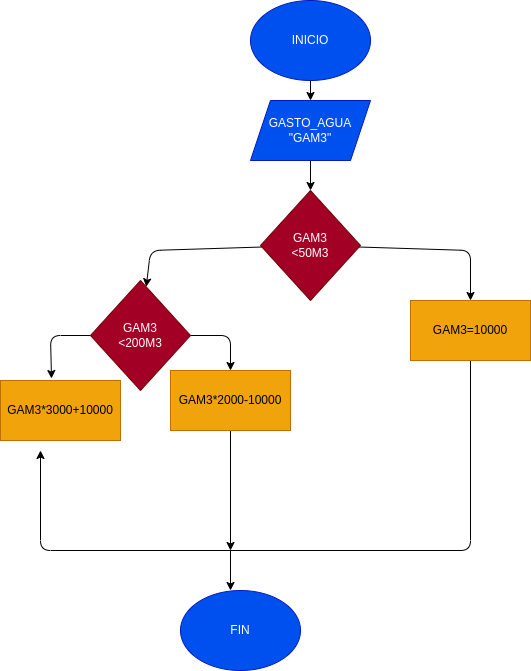

The diagram above was exported from draw.io. Its source (the exported page's mxGraphModel, read from the mxfile embedded in the PNG):
<mxGraphModel dx="1403" dy="411" grid="1" gridSize="10" guides="1" tooltips="1" connect="1" arrows="1" fold="1" page="1" pageScale="1" pageWidth="827" pageHeight="1169" math="0" shadow="0">
  <root>
    <mxCell id="0" />
    <mxCell id="1" parent="0" />
    <mxCell id="4" value="" style="edgeStyle=none;html=1;" edge="1" parent="1" source="2">
      <mxGeometry relative="1" as="geometry">
        <mxPoint x="290" y="110" as="targetPoint" />
      </mxGeometry>
    </mxCell>
    <mxCell id="2" value="INICIO" style="ellipse;whiteSpace=wrap;html=1;fillColor=#0050ef;fontColor=#ffffff;strokeColor=#001DBC;" vertex="1" parent="1">
      <mxGeometry x="230" y="10" width="120" height="80" as="geometry" />
    </mxCell>
    <mxCell id="6" value="" style="edgeStyle=none;html=1;" edge="1" parent="1" target="5">
      <mxGeometry relative="1" as="geometry">
        <mxPoint x="290" y="170" as="sourcePoint" />
      </mxGeometry>
    </mxCell>
    <mxCell id="8" value="" style="edgeStyle=none;html=1;" edge="1" parent="1" source="5" target="7">
      <mxGeometry relative="1" as="geometry">
        <Array as="points">
          <mxPoint x="130" y="260" />
        </Array>
      </mxGeometry>
    </mxCell>
    <mxCell id="16" value="" style="edgeStyle=none;html=1;" edge="1" parent="1" source="5" target="15">
      <mxGeometry relative="1" as="geometry">
        <Array as="points">
          <mxPoint x="450" y="260" />
        </Array>
      </mxGeometry>
    </mxCell>
    <mxCell id="21" value="" style="edgeStyle=none;html=1;" edge="1" parent="1">
      <mxGeometry relative="1" as="geometry">
        <mxPoint x="210" y="560" as="sourcePoint" />
        <mxPoint x="210" y="600" as="targetPoint" />
      </mxGeometry>
    </mxCell>
    <mxCell id="5" value="GAM3&lt;br&gt;&amp;lt;50M3" style="rhombus;whiteSpace=wrap;html=1;fillColor=#a20025;fontColor=#ffffff;strokeColor=#6F0000;" vertex="1" parent="1">
      <mxGeometry x="240" y="200" width="100" height="110" as="geometry" />
    </mxCell>
    <mxCell id="9" value="" style="edgeStyle=none;html=1;" edge="1" parent="1" source="7" target="10">
      <mxGeometry relative="1" as="geometry">
        <mxPoint x="220" y="345" as="targetPoint" />
        <Array as="points">
          <mxPoint x="210" y="345" />
        </Array>
      </mxGeometry>
    </mxCell>
    <mxCell id="12" value="" style="edgeStyle=none;html=1;entryX=0.425;entryY=-0.033;entryDx=0;entryDy=0;entryPerimeter=0;" edge="1" parent="1" source="7" target="13">
      <mxGeometry relative="1" as="geometry">
        <mxPoint x="54.48236162452872" y="382.8225572403553" as="targetPoint" />
        <Array as="points">
          <mxPoint x="30" y="345" />
        </Array>
      </mxGeometry>
    </mxCell>
    <mxCell id="7" value="GAM3&lt;br&gt;&amp;lt;200M3" style="rhombus;whiteSpace=wrap;html=1;fillColor=#a20025;fontColor=#ffffff;strokeColor=#6F0000;" vertex="1" parent="1">
      <mxGeometry x="70" y="290" width="100" height="110" as="geometry" />
    </mxCell>
    <mxCell id="20" value="" style="edgeStyle=none;html=1;" edge="1" parent="1" source="10">
      <mxGeometry relative="1" as="geometry">
        <mxPoint x="210" y="560" as="targetPoint" />
      </mxGeometry>
    </mxCell>
    <mxCell id="10" value="GAM3*2000-10000" style="rounded=0;whiteSpace=wrap;html=1;fillColor=#f0a30a;fontColor=#000000;strokeColor=#BD7000;" vertex="1" parent="1">
      <mxGeometry x="150" y="380" width="120" height="60" as="geometry" />
    </mxCell>
    <mxCell id="13" value="GAM3*3000+10000" style="rounded=0;whiteSpace=wrap;html=1;fillColor=#f0a30a;fontColor=#000000;strokeColor=#BD7000;" vertex="1" parent="1">
      <mxGeometry x="-20" y="390" width="120" height="60" as="geometry" />
    </mxCell>
    <mxCell id="18" value="" style="edgeStyle=none;html=1;" edge="1" parent="1" source="15">
      <mxGeometry relative="1" as="geometry">
        <mxPoint x="20" y="460" as="targetPoint" />
        <Array as="points">
          <mxPoint x="450" y="560" />
          <mxPoint x="20" y="560" />
        </Array>
      </mxGeometry>
    </mxCell>
    <mxCell id="15" value="GAM3=10000" style="whiteSpace=wrap;html=1;fillColor=#f0a30a;fontColor=#000000;strokeColor=#BD7000;" vertex="1" parent="1">
      <mxGeometry x="390" y="310" width="120" height="60" as="geometry" />
    </mxCell>
    <mxCell id="22" value="FIN" style="ellipse;whiteSpace=wrap;html=1;fillColor=#0050ef;fontColor=#ffffff;strokeColor=#001DBC;" vertex="1" parent="1">
      <mxGeometry x="160" y="600" width="120" height="80" as="geometry" />
    </mxCell>
    <mxCell id="23" value="GASTO_AGUA&lt;br&gt;&quot;GAM3&quot;" style="shape=parallelogram;perimeter=parallelogramPerimeter;whiteSpace=wrap;html=1;fixedSize=1;fillColor=#0050ef;fontColor=#ffffff;strokeColor=#001DBC;" vertex="1" parent="1">
      <mxGeometry x="230" y="110" width="120" height="60" as="geometry" />
    </mxCell>
  </root>
</mxGraphModel>